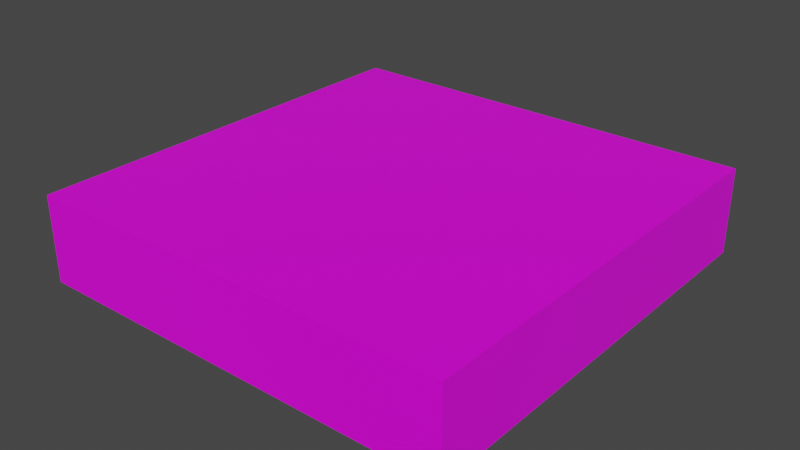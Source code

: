 # Source: wood_floor.blend  (saved by Blender 2.80.75; exported with 4.5.12 LTS)
import bpy
from mathutils import Matrix  # noqa: F401  (used for matrix-valued properties, if any)

bpy.ops.wm.read_factory_settings(use_empty=True)
scene = bpy.context.scene
scene.name = 'Scene'

# ---- collections
col_collection = bpy.data.collections.new('Collection'); scene.collection.children.link(col_collection)

# ---- images (referenced by path relative to the original .blend; pixels are not part of the script)
import os
ASSET_DIR = os.environ.get("B2B_ASSET_DIR", "")  # directory of the original .blend (textures are referenced by path, not embedded)
HERE = os.path.dirname(os.path.abspath(__file__))  # packed textures are extracted next to this script under _unpacked/

def load_image(name, relpath, width, height, colorspace="sRGB"):
    """Load a texture the original file referenced (path relative to the .blend, or extracted next to this script)."""
    p = next((c for c in (os.path.join(HERE, relpath), os.path.join(ASSET_DIR, relpath)) if relpath and os.path.exists(c)), "")
    if p:
        img = bpy.data.images.load(p, check_existing=True)
        img.name = name
    else:  # same state as the original file: an image datablock whose file is absent (Cycles renders it pink)
        img = bpy.data.images.new(name, width, height)
        img.source = "FILE"
        img.filepath = "//" + (relpath or name)
    img.colorspace_settings.name = colorspace
    return img
img_dark_wood_jpg = load_image('dark_wood.jpg', 'dark_wood.jpg', 1024, 1024, 'sRGB')

# ---- materials (node trees are filled in below, after node groups)
mat_wood = bpy.data.materials.new('Wood')
mat_wood.alpha_threshold = 0.0
mat_wood.use_transparent_shadow = False
mat_wood.line_color = (0.0, 0.0, 0.0, 1.0)

# ---- material node trees
mat_wood.use_nodes = True; mat_wood.node_tree.nodes.clear()
_N = mat_wood.node_tree.nodes; _L = mat_wood.node_tree.links
n0 = _N.new('ShaderNodeOutputMaterial'); n0.name = 'Material Output'; n0.location = (300, 300)
n1 = _N.new('ShaderNodeBsdfPrincipled'); n1.name = 'Principled BSDF'; n1.location = (10, 300)
n1.distribution = 'GGX'
n1.subsurface_method = 'BURLEY'
n1.inputs[2].default_value = 0.4
n1.inputs[3].default_value = 1.45
n1.inputs[27].default_value = (0.0, 0.0, 0.0, 1.0)
n1.inputs[28].default_value = 1.0
n2 = _N.new('ShaderNodeTexImage'); n2.name = 'Image Texture'; n2.location = (-280, 270)
n2.image = img_dark_wood_jpg
_L.new(n1.outputs[0], n0.inputs[0])
_L.new(n2.outputs[0], n1.inputs[0])
n0.is_active_output = True

# ---- world
world_world = bpy.data.worlds.new('World'); scene.world = world_world
world_world.use_nodes = True; world_world.node_tree.nodes.clear()
_N = world_world.node_tree.nodes; _L = world_world.node_tree.links
n0 = _N.new('ShaderNodeOutputWorld'); n0.name = 'World Output'; n0.location = (300, 300)
n1 = _N.new('ShaderNodeBackground'); n1.name = 'Background'; n1.location = (10, 300)
n1.inputs[0].default_value = (0.05088, 0.05088, 0.05088, 1.0)
_L.new(n1.outputs[0], n0.inputs[0])
n0.is_active_output = True
world_world.color = (0.05088, 0.05088, 0.05088)
world_world.use_sun_shadow = False
world_world.sun_shadow_jitter_overblur = 0.0

# ---- meshes
me_cube = bpy.data.meshes.new('Cube')
me_cube.from_pydata([(1.0, 1.0, 1.0), (1.0, 1.0, -1.0), (1.0, -1.0, 1.0), (1.0, -1.0, -1.0), (-1.0, 1.0, 1.0), (-1.0, 1.0, -1.0), (-1.0, -1.0, 1.0), (-1.0, -1.0, -1.0)], [], [(0, 4, 6, 2), (3, 2, 6, 7), (7, 6, 4, 5), (5, 1, 3, 7), (1, 0, 2, 3), (5, 4, 0, 1)])
_uv = me_cube.uv_layers.new(name='UVMap')
_uv.uv.foreach_set('vector', [0.002653, -0.2906, 0.9973, -0.2906, 0.9973, 1.258, 0.002653, 1.258, 0.375, 0.25, 0.625, 0.25, 0.625, 0.5, 0.375, 0.5, 0.375, 0.5, 0.625, 0.5, 0.625, 0.75, 0.375, 0.75, 0.375, 0.75, 0.625, 0.75, 0.625, 1.0, 0.375, 1.0, 0.125, 0.5, 0.375, 0.5, 0.375, 0.75, 0.125, 0.75, 0.625, 0.5, 0.875, 0.5, 0.875, 0.75, 0.625, 0.75])
me_cube.materials.append(mat_wood)
me_cube.use_remesh_preserve_volume = False
me_cube.use_remesh_preserve_attributes = False
me_cube.use_mirror_vertex_groups = False
me_cube.update()

# ---- objects
ob_cube = bpy.data.objects.new('Cube', me_cube)

# ---- transforms, parenting, visibility, modifiers, constraints
ob_cube.location = (0.0, 0.0, 0.0)
ob_cube.scale = (0.2, 0.2, 0.04)
ob_cube.lock_rotations_4d = False
ob_cube.empty_display_type = 'ARROWS'
ob_cube.lineart.crease_threshold = 0.0

# ---- collection membership
col_collection.objects.link(ob_cube)

# ---- scene / render settings (as saved in the file)
scene.frame_start = 1; scene.frame_end = 250; scene.frame_set(1)
scene.render.engine = 'BLENDER_EEVEE_NEXT'
scene.cycles.use_denoising = False
scene.cycles.samples = 128
scene.cycles.sampling_pattern = 'TABULATED_SOBOL'
scene.cycles.use_adaptive_sampling = False
scene.cycles.use_light_tree = False
scene.view_settings.view_transform = 'Filmic'
bpy.context.view_layer.update()

# ---- added for rendering (the .blend has no active camera and no usable light): camera, sun
cam_auto = bpy.data.cameras.new('AutoCamera')
cam_auto.lens = 50.0
cam_auto.sensor_width = 36.0
cam_auto.clip_end = 1000.0
ob_auto_camera = bpy.data.objects.new('AutoCamera', cam_auto)
scene.collection.objects.link(ob_auto_camera)
ob_auto_camera.location = (0.528594, -0.634313, 0.422875)
ob_auto_camera.rotation_euler = (1.09748, -7.21219e-08, 0.694738)
scene.camera = ob_auto_camera
light_auto_sun = bpy.data.lights.new('AutoSun', 'SUN')
light_auto_sun.energy = 3.0
light_auto_sun.angle = 0.0523599
ob_auto_sun = bpy.data.objects.new('AutoSun', light_auto_sun)
scene.collection.objects.link(ob_auto_sun)
ob_auto_sun.rotation_euler = (0.872665, 0.174533, 0.523599)
bpy.context.view_layer.update()
